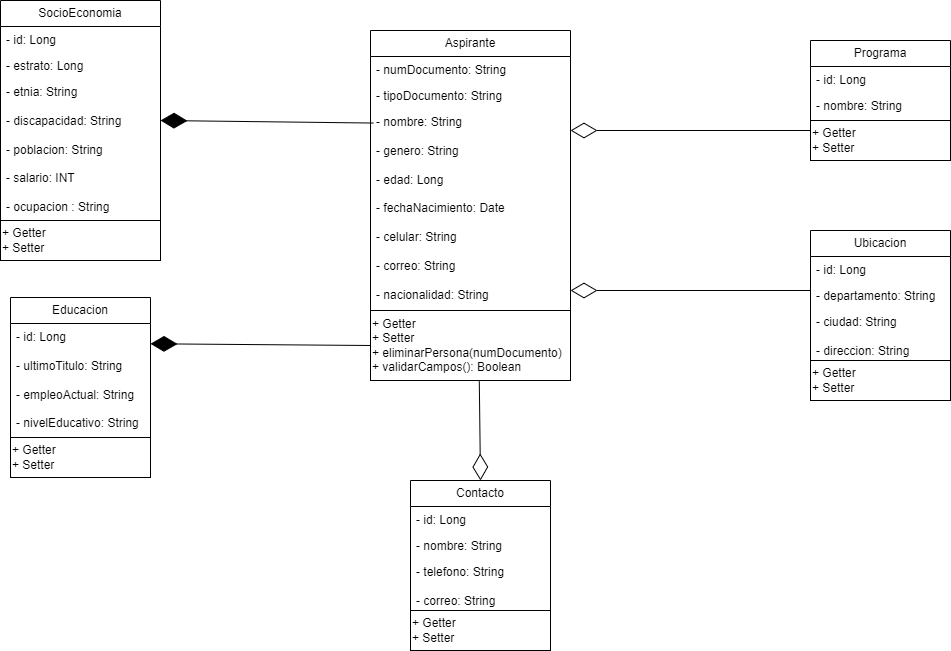

The diagram above was exported from draw.io. Its source (the exported page's mxGraphModel, read from the mxfile embedded in the PNG):
<mxGraphModel dx="1861" dy="1680" grid="1" gridSize="10" guides="1" tooltips="1" connect="1" arrows="1" fold="1" page="1" pageScale="1" pageWidth="827" pageHeight="1169" math="0" shadow="0">
  <root>
    <mxCell id="0" />
    <mxCell id="1" parent="0" />
    <mxCell id="As6FdFkq67BipCoC8de1-1" value="Aspirante" style="swimlane;fontStyle=0;childLayout=stackLayout;horizontal=1;startSize=26;fillColor=none;horizontalStack=0;resizeParent=1;resizeParentMax=0;resizeLast=0;collapsible=1;marginBottom=0;whiteSpace=wrap;html=1;" parent="1" vertex="1">
      <mxGeometry x="50" y="-250" width="200" height="280" as="geometry" />
    </mxCell>
    <mxCell id="As6FdFkq67BipCoC8de1-2" value="- numDocumento: String" style="text;strokeColor=none;fillColor=none;align=left;verticalAlign=top;spacingLeft=4;spacingRight=4;overflow=hidden;rotatable=0;points=[[0,0.5],[1,0.5]];portConstraint=eastwest;whiteSpace=wrap;html=1;" parent="As6FdFkq67BipCoC8de1-1" vertex="1">
      <mxGeometry y="26" width="200" height="26" as="geometry" />
    </mxCell>
    <mxCell id="As6FdFkq67BipCoC8de1-3" value="- tipoDocumento: String" style="text;strokeColor=none;fillColor=none;align=left;verticalAlign=top;spacingLeft=4;spacingRight=4;overflow=hidden;rotatable=0;points=[[0,0.5],[1,0.5]];portConstraint=eastwest;whiteSpace=wrap;html=1;" parent="As6FdFkq67BipCoC8de1-1" vertex="1">
      <mxGeometry y="52" width="200" height="26" as="geometry" />
    </mxCell>
    <mxCell id="As6FdFkq67BipCoC8de1-4" value="- nombre: String&lt;br&gt;&lt;br&gt;- genero: String&lt;br&gt;&lt;br&gt;- edad: Long&lt;br&gt;&lt;br&gt;- fechaNacimiento: Date&lt;br&gt;&lt;br&gt;- celular: String&lt;br&gt;&lt;br&gt;- correo: String&lt;br&gt;&lt;br&gt;- nacionalidad: String" style="text;strokeColor=none;fillColor=none;align=left;verticalAlign=top;spacingLeft=4;spacingRight=4;overflow=hidden;rotatable=0;points=[[0,0.5],[1,0.5]];portConstraint=eastwest;whiteSpace=wrap;html=1;" parent="As6FdFkq67BipCoC8de1-1" vertex="1">
      <mxGeometry y="78" width="200" height="202" as="geometry" />
    </mxCell>
    <mxCell id="As6FdFkq67BipCoC8de1-7" value="Programa" style="swimlane;fontStyle=0;childLayout=stackLayout;horizontal=1;startSize=26;fillColor=none;horizontalStack=0;resizeParent=1;resizeParentMax=0;resizeLast=0;collapsible=1;marginBottom=0;whiteSpace=wrap;html=1;" parent="1" vertex="1">
      <mxGeometry x="490" y="-240" width="140" height="80" as="geometry" />
    </mxCell>
    <mxCell id="As6FdFkq67BipCoC8de1-8" value="- id: Long" style="text;strokeColor=none;fillColor=none;align=left;verticalAlign=top;spacingLeft=4;spacingRight=4;overflow=hidden;rotatable=0;points=[[0,0.5],[1,0.5]];portConstraint=eastwest;whiteSpace=wrap;html=1;" parent="As6FdFkq67BipCoC8de1-7" vertex="1">
      <mxGeometry y="26" width="140" height="26" as="geometry" />
    </mxCell>
    <mxCell id="As6FdFkq67BipCoC8de1-9" value="- nombre: String" style="text;strokeColor=none;fillColor=none;align=left;verticalAlign=top;spacingLeft=4;spacingRight=4;overflow=hidden;rotatable=0;points=[[0,0.5],[1,0.5]];portConstraint=eastwest;whiteSpace=wrap;html=1;" parent="As6FdFkq67BipCoC8de1-7" vertex="1">
      <mxGeometry y="52" width="140" height="28" as="geometry" />
    </mxCell>
    <mxCell id="As6FdFkq67BipCoC8de1-15" value="Ubicacion" style="swimlane;fontStyle=0;childLayout=stackLayout;horizontal=1;startSize=26;fillColor=none;horizontalStack=0;resizeParent=1;resizeParentMax=0;resizeLast=0;collapsible=1;marginBottom=0;whiteSpace=wrap;html=1;" parent="1" vertex="1">
      <mxGeometry x="490" y="-50" width="140" height="130" as="geometry" />
    </mxCell>
    <mxCell id="As6FdFkq67BipCoC8de1-16" value="- id: Long" style="text;strokeColor=none;fillColor=none;align=left;verticalAlign=top;spacingLeft=4;spacingRight=4;overflow=hidden;rotatable=0;points=[[0,0.5],[1,0.5]];portConstraint=eastwest;whiteSpace=wrap;html=1;" parent="As6FdFkq67BipCoC8de1-15" vertex="1">
      <mxGeometry y="26" width="140" height="26" as="geometry" />
    </mxCell>
    <mxCell id="As6FdFkq67BipCoC8de1-17" value="- departamento: String" style="text;strokeColor=none;fillColor=none;align=left;verticalAlign=top;spacingLeft=4;spacingRight=4;overflow=hidden;rotatable=0;points=[[0,0.5],[1,0.5]];portConstraint=eastwest;whiteSpace=wrap;html=1;" parent="As6FdFkq67BipCoC8de1-15" vertex="1">
      <mxGeometry y="52" width="140" height="26" as="geometry" />
    </mxCell>
    <mxCell id="As6FdFkq67BipCoC8de1-18" value="- ciudad: String&lt;br&gt;&lt;br&gt;- direccion: String" style="text;strokeColor=none;fillColor=none;align=left;verticalAlign=top;spacingLeft=4;spacingRight=4;overflow=hidden;rotatable=0;points=[[0,0.5],[1,0.5]];portConstraint=eastwest;whiteSpace=wrap;html=1;" parent="As6FdFkq67BipCoC8de1-15" vertex="1">
      <mxGeometry y="78" width="140" height="52" as="geometry" />
    </mxCell>
    <mxCell id="As6FdFkq67BipCoC8de1-19" value="SocioEconomia" style="swimlane;fontStyle=0;childLayout=stackLayout;horizontal=1;startSize=26;fillColor=none;horizontalStack=0;resizeParent=1;resizeParentMax=0;resizeLast=0;collapsible=1;marginBottom=0;whiteSpace=wrap;html=1;" parent="1" vertex="1">
      <mxGeometry x="-320" y="-280" width="160" height="220" as="geometry" />
    </mxCell>
    <mxCell id="As6FdFkq67BipCoC8de1-20" value="- id: Long" style="text;strokeColor=none;fillColor=none;align=left;verticalAlign=top;spacingLeft=4;spacingRight=4;overflow=hidden;rotatable=0;points=[[0,0.5],[1,0.5]];portConstraint=eastwest;whiteSpace=wrap;html=1;" parent="As6FdFkq67BipCoC8de1-19" vertex="1">
      <mxGeometry y="26" width="160" height="26" as="geometry" />
    </mxCell>
    <mxCell id="As6FdFkq67BipCoC8de1-21" value="- estrato: Long" style="text;strokeColor=none;fillColor=none;align=left;verticalAlign=top;spacingLeft=4;spacingRight=4;overflow=hidden;rotatable=0;points=[[0,0.5],[1,0.5]];portConstraint=eastwest;whiteSpace=wrap;html=1;" parent="As6FdFkq67BipCoC8de1-19" vertex="1">
      <mxGeometry y="52" width="160" height="26" as="geometry" />
    </mxCell>
    <mxCell id="As6FdFkq67BipCoC8de1-22" value="- etnia: String&lt;br&gt;&lt;br&gt;- discapacidad: String&lt;br&gt;&lt;br&gt;- poblacion: String&lt;br&gt;&lt;br&gt;- salario: INT&lt;br&gt;&lt;br&gt;- ocupacion : String" style="text;strokeColor=none;fillColor=none;align=left;verticalAlign=top;spacingLeft=4;spacingRight=4;overflow=hidden;rotatable=0;points=[[0,0.5],[1,0.5]];portConstraint=eastwest;whiteSpace=wrap;html=1;" parent="As6FdFkq67BipCoC8de1-19" vertex="1">
      <mxGeometry y="78" width="160" height="142" as="geometry" />
    </mxCell>
    <mxCell id="As6FdFkq67BipCoC8de1-23" value="Educacion" style="swimlane;fontStyle=0;childLayout=stackLayout;horizontal=1;startSize=26;fillColor=none;horizontalStack=0;resizeParent=1;resizeParentMax=0;resizeLast=0;collapsible=1;marginBottom=0;whiteSpace=wrap;html=1;" parent="1" vertex="1">
      <mxGeometry x="-310" y="17" width="140" height="140" as="geometry" />
    </mxCell>
    <mxCell id="As6FdFkq67BipCoC8de1-25" value="- id: Long&lt;br&gt;&lt;br&gt;- ultimoTitulo: String&lt;br&gt;&lt;br&gt;- empleoActual: String&lt;br&gt;&lt;br&gt;- nivelEducativo: String" style="text;strokeColor=none;fillColor=none;align=left;verticalAlign=top;spacingLeft=4;spacingRight=4;overflow=hidden;rotatable=0;points=[[0,0.5],[1,0.5]];portConstraint=eastwest;whiteSpace=wrap;html=1;" parent="As6FdFkq67BipCoC8de1-23" vertex="1">
      <mxGeometry y="26" width="140" height="114" as="geometry" />
    </mxCell>
    <mxCell id="As6FdFkq67BipCoC8de1-27" value="Contacto" style="swimlane;fontStyle=0;childLayout=stackLayout;horizontal=1;startSize=26;fillColor=none;horizontalStack=0;resizeParent=1;resizeParentMax=0;resizeLast=0;collapsible=1;marginBottom=0;whiteSpace=wrap;html=1;" parent="1" vertex="1">
      <mxGeometry x="90" y="200" width="140" height="130" as="geometry" />
    </mxCell>
    <mxCell id="As6FdFkq67BipCoC8de1-28" value="- id: Long" style="text;strokeColor=none;fillColor=none;align=left;verticalAlign=top;spacingLeft=4;spacingRight=4;overflow=hidden;rotatable=0;points=[[0,0.5],[1,0.5]];portConstraint=eastwest;whiteSpace=wrap;html=1;" parent="As6FdFkq67BipCoC8de1-27" vertex="1">
      <mxGeometry y="26" width="140" height="26" as="geometry" />
    </mxCell>
    <mxCell id="As6FdFkq67BipCoC8de1-29" value="- nombre: String" style="text;strokeColor=none;fillColor=none;align=left;verticalAlign=top;spacingLeft=4;spacingRight=4;overflow=hidden;rotatable=0;points=[[0,0.5],[1,0.5]];portConstraint=eastwest;whiteSpace=wrap;html=1;" parent="As6FdFkq67BipCoC8de1-27" vertex="1">
      <mxGeometry y="52" width="140" height="26" as="geometry" />
    </mxCell>
    <mxCell id="As6FdFkq67BipCoC8de1-30" value="- telefono: String&lt;br&gt;&lt;br&gt;- correo: String&lt;br&gt;&lt;br&gt;" style="text;strokeColor=none;fillColor=none;align=left;verticalAlign=top;spacingLeft=4;spacingRight=4;overflow=hidden;rotatable=0;points=[[0,0.5],[1,0.5]];portConstraint=eastwest;whiteSpace=wrap;html=1;" parent="As6FdFkq67BipCoC8de1-27" vertex="1">
      <mxGeometry y="78" width="140" height="52" as="geometry" />
    </mxCell>
    <mxCell id="As6FdFkq67BipCoC8de1-32" value="+ Getter&lt;br&gt;+ Setter&lt;br&gt;+ eliminarPersona(numDocumento)&lt;br&gt;+ validarCampos(): Boolean" style="html=1;whiteSpace=wrap;align=left;" parent="1" vertex="1">
      <mxGeometry x="50" y="30" width="200" height="70" as="geometry" />
    </mxCell>
    <mxCell id="As6FdFkq67BipCoC8de1-33" value="+ Getter&lt;br&gt;+ Setter" style="html=1;whiteSpace=wrap;align=left;" parent="1" vertex="1">
      <mxGeometry x="490" y="-160" width="140" height="40" as="geometry" />
    </mxCell>
    <mxCell id="As6FdFkq67BipCoC8de1-35" value="+ Getter&lt;br&gt;+ Setter" style="html=1;whiteSpace=wrap;align=left;" parent="1" vertex="1">
      <mxGeometry x="490" y="80" width="140" height="40" as="geometry" />
    </mxCell>
    <mxCell id="As6FdFkq67BipCoC8de1-36" value="+ Getter&lt;br&gt;+ Setter" style="html=1;whiteSpace=wrap;align=left;" parent="1" vertex="1">
      <mxGeometry x="90" y="330" width="140" height="40" as="geometry" />
    </mxCell>
    <mxCell id="As6FdFkq67BipCoC8de1-37" value="+ Getter&lt;br&gt;+ Setter" style="html=1;whiteSpace=wrap;align=left;" parent="1" vertex="1">
      <mxGeometry x="-310" y="157" width="140" height="40" as="geometry" />
    </mxCell>
    <mxCell id="As6FdFkq67BipCoC8de1-38" value="+ Getter&lt;br&gt;+ Setter" style="html=1;whiteSpace=wrap;align=left;" parent="1" vertex="1">
      <mxGeometry x="-320" y="-60" width="160" height="40" as="geometry" />
    </mxCell>
    <mxCell id="As6FdFkq67BipCoC8de1-41" value="" style="endArrow=diamondThin;endFill=0;endSize=24;html=1;rounded=0;exitX=0;exitY=0.25;exitDx=0;exitDy=0;" parent="1" source="As6FdFkq67BipCoC8de1-33" edge="1">
      <mxGeometry width="160" relative="1" as="geometry">
        <mxPoint x="290" y="-150" as="sourcePoint" />
        <mxPoint x="250" y="-150" as="targetPoint" />
      </mxGeometry>
    </mxCell>
    <mxCell id="As6FdFkq67BipCoC8de1-43" value="" style="endArrow=diamondThin;endFill=0;endSize=24;html=1;rounded=0;exitX=0.544;exitY=1.012;exitDx=0;exitDy=0;exitPerimeter=0;entryX=0.5;entryY=0;entryDx=0;entryDy=0;" parent="1" source="As6FdFkq67BipCoC8de1-32" target="As6FdFkq67BipCoC8de1-27" edge="1">
      <mxGeometry width="160" relative="1" as="geometry">
        <mxPoint x="230.4" y="197" as="sourcePoint" />
        <mxPoint x="160" y="190" as="targetPoint" />
      </mxGeometry>
    </mxCell>
    <mxCell id="As6FdFkq67BipCoC8de1-48" value="" style="endArrow=diamondThin;endFill=0;endSize=24;html=1;rounded=0;exitX=0;exitY=0.25;exitDx=0;exitDy=0;" parent="1" edge="1">
      <mxGeometry width="160" relative="1" as="geometry">
        <mxPoint x="490" y="10" as="sourcePoint" />
        <mxPoint x="250" y="10" as="targetPoint" />
      </mxGeometry>
    </mxCell>
    <mxCell id="As6FdFkq67BipCoC8de1-47" value="" style="endArrow=diamondThin;endFill=1;endSize=24;html=1;rounded=0;exitX=0;exitY=0.5;exitDx=0;exitDy=0;" parent="1" source="As6FdFkq67BipCoC8de1-32" edge="1">
      <mxGeometry width="160" relative="1" as="geometry">
        <mxPoint x="50" y="50" as="sourcePoint" />
        <mxPoint x="-170" y="63.27586206896558" as="targetPoint" />
      </mxGeometry>
    </mxCell>
    <mxCell id="As6FdFkq67BipCoC8de1-49" value="" style="endArrow=diamondThin;endFill=1;endSize=24;html=1;rounded=0;exitX=0.014;exitY=0.072;exitDx=0;exitDy=0;exitPerimeter=0;" parent="1" source="As6FdFkq67BipCoC8de1-4" edge="1">
      <mxGeometry width="160" relative="1" as="geometry">
        <mxPoint x="60" y="-158.28" as="sourcePoint" />
        <mxPoint x="-160" y="-160.00413793103442" as="targetPoint" />
      </mxGeometry>
    </mxCell>
  </root>
</mxGraphModel>